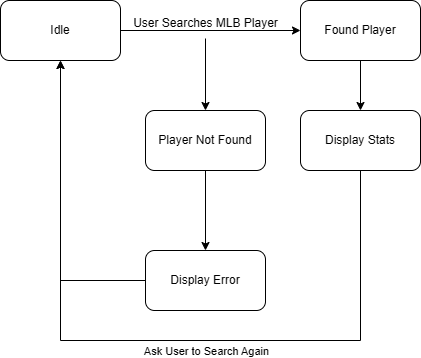

The diagram above was exported from draw.io. Its source (the exported page's mxGraphModel, read from the mxfile embedded in the PNG):
<mxGraphModel dx="2066" dy="1159" grid="1" gridSize="10" guides="1" tooltips="1" connect="1" arrows="1" fold="1" page="1" pageScale="1" pageWidth="1169" pageHeight="826" math="0" shadow="0">
  <root>
    <mxCell id="0" />
    <mxCell id="1" parent="0" />
    <mxCell id="dcQEairE6V9w0CsUyy5r-3" value="" style="edgeStyle=orthogonalEdgeStyle;rounded=0;orthogonalLoop=1;jettySize=auto;html=1;" edge="1" parent="1" source="dcQEairE6V9w0CsUyy5r-1" target="dcQEairE6V9w0CsUyy5r-2">
      <mxGeometry relative="1" as="geometry" />
    </mxCell>
    <mxCell id="dcQEairE6V9w0CsUyy5r-1" value="Idle" style="rounded=1;whiteSpace=wrap;html=1;" vertex="1" parent="1">
      <mxGeometry x="160" y="120" width="120" height="60" as="geometry" />
    </mxCell>
    <mxCell id="dcQEairE6V9w0CsUyy5r-18" value="" style="edgeStyle=orthogonalEdgeStyle;rounded=0;orthogonalLoop=1;jettySize=auto;html=1;" edge="1" parent="1" source="dcQEairE6V9w0CsUyy5r-2" target="dcQEairE6V9w0CsUyy5r-17">
      <mxGeometry relative="1" as="geometry" />
    </mxCell>
    <mxCell id="dcQEairE6V9w0CsUyy5r-2" value="Found Player" style="whiteSpace=wrap;html=1;rounded=1;" vertex="1" parent="1">
      <mxGeometry x="460" y="120" width="120" height="60" as="geometry" />
    </mxCell>
    <mxCell id="dcQEairE6V9w0CsUyy5r-6" value="" style="edgeStyle=orthogonalEdgeStyle;rounded=0;orthogonalLoop=1;jettySize=auto;html=1;" edge="1" parent="1" source="dcQEairE6V9w0CsUyy5r-4" target="dcQEairE6V9w0CsUyy5r-5">
      <mxGeometry relative="1" as="geometry" />
    </mxCell>
    <mxCell id="dcQEairE6V9w0CsUyy5r-4" value="User Searches MLB Player" style="text;html=1;align=center;verticalAlign=middle;resizable=0;points=[];autosize=1;strokeColor=none;fillColor=none;" vertex="1" parent="1">
      <mxGeometry x="280" y="128" width="170" height="30" as="geometry" />
    </mxCell>
    <mxCell id="dcQEairE6V9w0CsUyy5r-8" value="" style="edgeStyle=orthogonalEdgeStyle;rounded=0;orthogonalLoop=1;jettySize=auto;html=1;" edge="1" parent="1" source="dcQEairE6V9w0CsUyy5r-5" target="dcQEairE6V9w0CsUyy5r-7">
      <mxGeometry relative="1" as="geometry" />
    </mxCell>
    <mxCell id="dcQEairE6V9w0CsUyy5r-5" value="Player Not Found" style="rounded=1;whiteSpace=wrap;html=1;" vertex="1" parent="1">
      <mxGeometry x="305" y="230" width="120" height="60" as="geometry" />
    </mxCell>
    <mxCell id="dcQEairE6V9w0CsUyy5r-16" style="edgeStyle=orthogonalEdgeStyle;rounded=0;orthogonalLoop=1;jettySize=auto;html=1;entryX=0.5;entryY=1;entryDx=0;entryDy=0;" edge="1" parent="1" source="dcQEairE6V9w0CsUyy5r-7" target="dcQEairE6V9w0CsUyy5r-1">
      <mxGeometry relative="1" as="geometry">
        <mxPoint x="200" y="400" as="targetPoint" />
      </mxGeometry>
    </mxCell>
    <mxCell id="dcQEairE6V9w0CsUyy5r-7" value="Display Error" style="whiteSpace=wrap;html=1;rounded=1;" vertex="1" parent="1">
      <mxGeometry x="305" y="370" width="120" height="60" as="geometry" />
    </mxCell>
    <mxCell id="dcQEairE6V9w0CsUyy5r-20" style="edgeStyle=orthogonalEdgeStyle;rounded=0;orthogonalLoop=1;jettySize=auto;html=1;entryX=0.5;entryY=1;entryDx=0;entryDy=0;" edge="1" parent="1" source="dcQEairE6V9w0CsUyy5r-17" target="dcQEairE6V9w0CsUyy5r-1">
      <mxGeometry relative="1" as="geometry">
        <mxPoint x="220" y="460" as="targetPoint" />
        <Array as="points">
          <mxPoint x="520" y="460" />
          <mxPoint x="220" y="460" />
        </Array>
      </mxGeometry>
    </mxCell>
    <mxCell id="dcQEairE6V9w0CsUyy5r-21" value="Ask User to Search Again" style="edgeLabel;html=1;align=center;verticalAlign=middle;resizable=0;points=[];" vertex="1" connectable="0" parent="dcQEairE6V9w0CsUyy5r-20">
      <mxGeometry x="-0.6987" y="1" relative="1" as="geometry">
        <mxPoint x="-156" y="67" as="offset" />
      </mxGeometry>
    </mxCell>
    <mxCell id="dcQEairE6V9w0CsUyy5r-17" value="Display Stats" style="whiteSpace=wrap;html=1;rounded=1;" vertex="1" parent="1">
      <mxGeometry x="460" y="230" width="120" height="60" as="geometry" />
    </mxCell>
  </root>
</mxGraphModel>